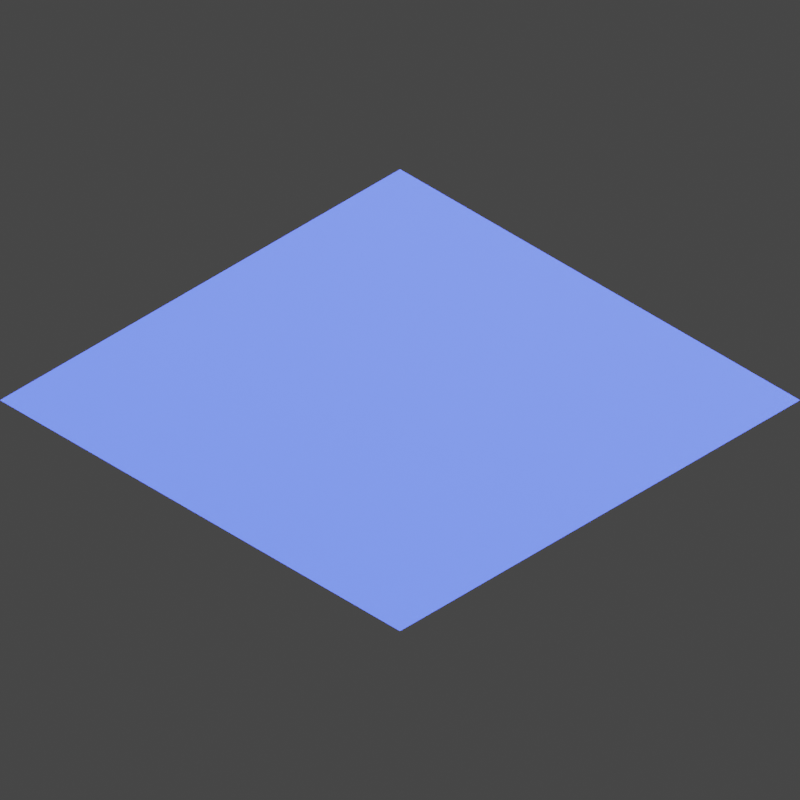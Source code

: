 # Source: test-scene.blend  (saved by Blender 2.91.10; exported with 4.5.12 LTS)
import bpy
from mathutils import Matrix  # noqa: F401  (used for matrix-valued properties, if any)

bpy.ops.wm.read_factory_settings(use_empty=True)
scene = bpy.context.scene
scene.name = 'Scene'

# ---- collections
col_collection = bpy.data.collections.new('Collection'); scene.collection.children.link(col_collection)

# ---- materials (node trees are filled in below, after node groups)
mat_material = bpy.data.materials.new('Material')
mat_material.alpha_threshold = 0.0
mat_material.use_transparent_shadow = False
mat_material.line_color = (0.0, 0.0, 0.0, 1.0)

# ---- material node trees
mat_material.use_nodes = True; mat_material.node_tree.nodes.clear()
_N = mat_material.node_tree.nodes; _L = mat_material.node_tree.links
n0 = _N.new('ShaderNodeOutputMaterial'); n0.name = 'Material Output'; n0.location = (300, 300)
n1 = _N.new('ShaderNodeBsdfPrincipled'); n1.name = 'Principled BSDF'; n1.location = (10, 300)
n1.distribution = 'GGX'
n1.subsurface_method = 'BURLEY'
n1.inputs[2].default_value = 0.4
n1.inputs[3].default_value = 1.45
n1.inputs[27].default_value = (0.0, 0.0, 0.0, 1.0)
n1.inputs[28].default_value = 1.0
_L.new(n1.outputs[0], n0.inputs[0])
n0.is_active_output = True

# ---- world
world_world = bpy.data.worlds.new('World'); scene.world = world_world
world_world.use_nodes = True; world_world.node_tree.nodes.clear()
_N = world_world.node_tree.nodes; _L = world_world.node_tree.links
n0 = _N.new('ShaderNodeOutputWorld'); n0.name = 'World Output'; n0.location = (300, 300)
n1 = _N.new('ShaderNodeBackground'); n1.name = 'Background'; n1.location = (10, 300)
n1.inputs[0].default_value = (0.05088, 0.05088, 0.05088, 1.0)
_L.new(n1.outputs[0], n0.inputs[0])
n0.is_active_output = True
world_world.color = (0.05088, 0.05088, 0.05088)
world_world.use_sun_shadow = False
world_world.sun_shadow_jitter_overblur = 0.0

# ---- cameras
cam_camera = bpy.data.cameras.new('Camera')
cam_camera.type = 'ORTHO'
cam_camera.clip_end = 100.0
cam_camera.ortho_scale = 1.414
cam_camera.show_limits = True

# ---- lights
light_light = bpy.data.lights.new('Light', 'POINT')
light_light.transmission_factor = 0.0
light_light.energy = 1000.0
light_light.shadow_soft_size = 0.1
light_light.shadow_maximum_resolution = 0.006
light_light.use_absolute_resolution = True
light_light_001 = bpy.data.lights.new('Light.001', 'SUN')
light_light_001.color = (0.03575, 0.09119, 1.0)
light_light_001.transmission_factor = 0.0
light_light_001.angle = 0.1993
light_light_001.energy = 20.0
light_light_001.shadow_soft_size = 0.1
light_light_001.shadow_cascade_max_distance = 1000.0

# ---- meshes
me_cube = bpy.data.meshes.new('Cube')
me_cube.from_pydata([(1.0, 1.0, 1.0), (1.0, 1.0, -1.0), (1.0, -1.0, 1.0), (1.0, -1.0, -1.0), (-1.0, 1.0, 1.0), (-1.0, 1.0, -1.0), (-1.0, -1.0, 1.0), (-1.0, -1.0, -1.0)], [], [(0, 4, 6, 2), (3, 2, 6, 7), (7, 6, 4, 5), (5, 1, 3, 7), (1, 0, 2, 3), (5, 4, 0, 1)])
_uv = me_cube.uv_layers.new(name='UVMap')
_uv.uv.foreach_set('vector', [0.625, 0.5, 0.875, 0.5, 0.875, 0.75, 0.625, 0.75, 0.375, 0.75, 0.625, 0.75, 0.625, 1.0, 0.375, 1.0, 0.375, 0.0, 0.625, 0.0, 0.625, 0.25, 0.375, 0.25, 0.125, 0.5, 0.375, 0.5, 0.375, 0.75, 0.125, 0.75, 0.375, 0.5, 0.625, 0.5, 0.625, 0.75, 0.375, 0.75, 0.375, 0.25, 0.625, 0.25, 0.625, 0.5, 0.375, 0.5])
me_cube.materials.append(mat_material)
me_cube.use_remesh_preserve_volume = False
me_cube.use_remesh_preserve_attributes = False
me_cube.use_mirror_vertex_groups = False
me_cube.update()
me_icosphere = bpy.data.meshes.new('Icosphere')
me_icosphere.from_pydata([(0.0, 0.0, -1.0), (0.7236, -0.5257, -0.4472), (-0.2764, -0.8506, -0.4472), (-0.8944, 0.0, -0.4472), (-0.2764, 0.8506, -0.4472), (0.7236, 0.5257, -0.4472), (0.2764, -0.8506, 0.4472), (-0.7236, -0.5257, 0.4472), (-0.7236, 0.5257, 0.4472), (0.2764, 0.8506, 0.4472), (0.8944, 0.0, 0.4472), (0.0, 0.0, 1.0), (-0.1625, -0.5, -0.8507), (0.4253, -0.309, -0.8507), (0.2629, -0.809, -0.5257), (0.8506, 0.0, -0.5257), (0.4253, 0.309, -0.8507), (-0.5257, 0.0, -0.8507), (-0.6882, -0.5, -0.5257), (-0.1625, 0.5, -0.8507), (-0.6882, 0.5, -0.5257), (0.2629, 0.809, -0.5257), (0.9511, -0.309, 0.0), (0.9511, 0.309, 0.0), (0.0, -1.0, 0.0), (0.5878, -0.809, 0.0), (-0.9511, -0.309, 0.0), (-0.5878, -0.809, 0.0), (-0.5878, 0.809, 0.0), (-0.9511, 0.309, 0.0), (0.5878, 0.809, 0.0), (0.0, 1.0, 0.0), (0.6882, -0.5, 0.5257), (-0.2629, -0.809, 0.5257), (-0.8506, 0.0, 0.5257), (-0.2629, 0.809, 0.5257), (0.6882, 0.5, 0.5257), (0.1625, -0.5, 0.8507), (0.5257, 0.0, 0.8507), (-0.4253, -0.309, 0.8507), (-0.4253, 0.309, 0.8507), (0.1625, 0.5, 0.8507)], [], [(0, 13, 12), (1, 13, 15), (0, 12, 17), (0, 17, 19), (0, 19, 16), (1, 15, 22), (2, 14, 24), (3, 18, 26), (4, 20, 28), (5, 21, 30), (1, 22, 25), (2, 24, 27), (3, 26, 29), (4, 28, 31), (5, 30, 23), (6, 32, 37), (7, 33, 39), (8, 34, 40), (9, 35, 41), (10, 36, 38), (38, 41, 11), (38, 36, 41), (36, 9, 41), (41, 40, 11), (41, 35, 40), (35, 8, 40), (40, 39, 11), (40, 34, 39), (34, 7, 39), (39, 37, 11), (39, 33, 37), (33, 6, 37), (37, 38, 11), (37, 32, 38), (32, 10, 38), (23, 36, 10), (23, 30, 36), (30, 9, 36), (31, 35, 9), (31, 28, 35), (28, 8, 35), (29, 34, 8), (29, 26, 34), (26, 7, 34), (27, 33, 7), (27, 24, 33), (24, 6, 33), (25, 32, 6), (25, 22, 32), (22, 10, 32), (30, 31, 9), (30, 21, 31), (21, 4, 31), (28, 29, 8), (28, 20, 29), (20, 3, 29), (26, 27, 7), (26, 18, 27), (18, 2, 27), (24, 25, 6), (24, 14, 25), (14, 1, 25), (22, 23, 10), (22, 15, 23), (15, 5, 23), (16, 21, 5), (16, 19, 21), (19, 4, 21), (19, 20, 4), (19, 17, 20), (17, 3, 20), (17, 18, 3), (17, 12, 18), (12, 2, 18), (15, 16, 5), (15, 13, 16), (13, 0, 16), (12, 14, 2), (12, 13, 14), (13, 1, 14)])
_uv = me_icosphere.uv_layers.new(name='UVMap')
_uv.uv.foreach_set('vector', [0.8182, 0.0, 0.7727, 0.07873, 0.8636, 0.07873, 0.7273, 0.1575, 0.6818, 0.07873, 0.6364, 0.1575, 0.09091, 0.0, 0.04545, 0.07873, 0.1364, 0.07873, 0.2727, 0.0, 0.2273, 0.07873, 0.3182, 0.07873, 0.4545, 0.0, 0.4091, 0.07873, 0.5, 0.07873, 0.7273, 0.1575, 0.6364, 0.1575, 0.6818, 0.2362, 0.9091, 0.1575, 0.8182, 0.1575, 0.8636, 0.2362, 0.1818, 0.1575, 0.09091, 0.1575, 0.1364, 0.2362, 0.3636, 0.1575, 0.2727, 0.1575, 0.3182, 0.2362, 0.5455, 0.1575, 0.4545, 0.1575, 0.5, 0.2362, 0.7273, 0.1575, 0.6818, 0.2362, 0.7727, 0.2362, 0.9091, 0.1575, 0.8636, 0.2362, 0.9545, 0.2362, 0.1818, 0.1575, 0.1364, 0.2362, 0.2273, 0.2362, 0.3636, 0.1575, 0.3182, 0.2362, 0.4091, 0.2362, 0.5455, 0.1575, 0.5, 0.2362, 0.5909, 0.2362, 0.8182, 0.3149, 0.7273, 0.3149, 0.7727, 0.3937, 1.0, 0.3149, 0.9091, 0.3149, 0.9545, 0.3937, 0.2727, 0.3149, 0.1818, 0.3149, 0.2273, 0.3937, 0.4545, 0.3149, 0.3636, 0.3149, 0.4091, 0.3937, 0.6364, 0.3149, 0.5455, 0.3149, 0.5909, 0.3937, 0.5909, 0.3937, 0.5, 0.3937, 0.5455, 0.4724, 0.5909, 0.3937, 0.5455, 0.3149, 0.5, 0.3937, 0.5455, 0.3149, 0.4545, 0.3149, 0.5, 0.3937, 0.4091, 0.3937, 0.3182, 0.3937, 0.3636, 0.4724, 0.4091, 0.3937, 0.3636, 0.3149, 0.3182, 0.3937, 0.3636, 0.3149, 0.2727, 0.3149, 0.3182, 0.3937, 0.2273, 0.3937, 0.1364, 0.3937, 0.1818, 0.4724, 0.2273, 0.3937, 0.1818, 0.3149, 0.1364, 0.3937, 0.1818, 0.3149, 0.09091, 0.3149, 0.1364, 0.3937, 0.9545, 0.3937, 0.8636, 0.3937, 0.9091, 0.4724, 0.9545, 0.3937, 0.9091, 0.3149, 0.8636, 0.3937, 0.9091, 0.3149, 0.8182, 0.3149, 0.8636, 0.3937, 0.7727, 0.3937, 0.6818, 0.3937, 0.7273, 0.4724, 0.7727, 0.3937, 0.7273, 0.3149, 0.6818, 0.3937, 0.7273, 0.3149, 0.6364, 0.3149, 0.6818, 0.3937, 0.5909, 0.2362, 0.5455, 0.3149, 0.6364, 0.3149, 0.5909, 0.2362, 0.5, 0.2362, 0.5455, 0.3149, 0.5, 0.2362, 0.4545, 0.3149, 0.5455, 0.3149, 0.4091, 0.2362, 0.3636, 0.3149, 0.4545, 0.3149, 0.4091, 0.2362, 0.3182, 0.2362, 0.3636, 0.3149, 0.3182, 0.2362, 0.2727, 0.3149, 0.3636, 0.3149, 0.2273, 0.2362, 0.1818, 0.3149, 0.2727, 0.3149, 0.2273, 0.2362, 0.1364, 0.2362, 0.1818, 0.3149, 0.1364, 0.2362, 0.09091, 0.3149, 0.1818, 0.3149, 0.9545, 0.2362, 0.9091, 0.3149, 1.0, 0.3149, 0.9545, 0.2362, 0.8636, 0.2362, 0.9091, 0.3149, 0.8636, 0.2362, 0.8182, 0.3149, 0.9091, 0.3149, 0.7727, 0.2362, 0.7273, 0.3149, 0.8182, 0.3149, 0.7727, 0.2362, 0.6818, 0.2362, 0.7273, 0.3149, 0.6818, 0.2362, 0.6364, 0.3149, 0.7273, 0.3149, 0.5, 0.2362, 0.4091, 0.2362, 0.4545, 0.3149, 0.5, 0.2362, 0.4545, 0.1575, 0.4091, 0.2362, 0.4545, 0.1575, 0.3636, 0.1575, 0.4091, 0.2362, 0.3182, 0.2362, 0.2273, 0.2362, 0.2727, 0.3149, 0.3182, 0.2362, 0.2727, 0.1575, 0.2273, 0.2362, 0.2727, 0.1575, 0.1818, 0.1575, 0.2273, 0.2362, 0.1364, 0.2362, 0.04545, 0.2362, 0.09091, 0.3149, 0.1364, 0.2362, 0.09091, 0.1575, 0.04545, 0.2362, 0.09091, 0.1575, 0.0, 0.1575, 0.04545, 0.2362, 0.8636, 0.2362, 0.7727, 0.2362, 0.8182, 0.3149, 0.8636, 0.2362, 0.8182, 0.1575, 0.7727, 0.2362, 0.8182, 0.1575, 0.7273, 0.1575, 0.7727, 0.2362, 0.6818, 0.2362, 0.5909, 0.2362, 0.6364, 0.3149, 0.6818, 0.2362, 0.6364, 0.1575, 0.5909, 0.2362, 0.6364, 0.1575, 0.5455, 0.1575, 0.5909, 0.2362, 0.5, 0.07873, 0.4545, 0.1575, 0.5455, 0.1575, 0.5, 0.07873, 0.4091, 0.07873, 0.4545, 0.1575, 0.4091, 0.07873, 0.3636, 0.1575, 0.4545, 0.1575, 0.3182, 0.07873, 0.2727, 0.1575, 0.3636, 0.1575, 0.3182, 0.07873, 0.2273, 0.07873, 0.2727, 0.1575, 0.2273, 0.07873, 0.1818, 0.1575, 0.2727, 0.1575, 0.1364, 0.07873, 0.09091, 0.1575, 0.1818, 0.1575, 0.1364, 0.07873, 0.04545, 0.07873, 0.09091, 0.1575, 0.04545, 0.07873, 0.0, 0.1575, 0.09091, 0.1575, 0.6364, 0.1575, 0.5909, 0.07873, 0.5455, 0.1575, 0.6364, 0.1575, 0.6818, 0.07873, 0.5909, 0.07873, 0.6818, 0.07873, 0.6364, 0.0, 0.5909, 0.07873, 0.8636, 0.07873, 0.8182, 0.1575, 0.9091, 0.1575, 0.8636, 0.07873, 0.7727, 0.07873, 0.8182, 0.1575, 0.7727, 0.07873, 0.7273, 0.1575, 0.8182, 0.1575])
me_icosphere.use_remesh_fix_poles = True
me_icosphere.use_remesh_preserve_attributes = False
me_icosphere.use_mirror_vertex_groups = False
me_icosphere.update()
me_cube_001 = bpy.data.meshes.new('Cube.001')
me_cube_001.from_pydata([(0.0, 0.0, 0.0), (0.0, 2.0, 0.0), (2.0, 2.0, 2.0), (2.0, 0.0, 0.0), (2.0, 2.0, 0.0), (0.0, 0.0, 2.0), (2.0, 0.0, 2.0), (0.0, 2.0, 2.0), (1.0, 2.0, 1.392), (1.0, 0.0, 1.392)], [], [(0, 5, 7, 1), (5, 0, 3, 6, 9), (4, 2, 6, 3), (1, 4, 3, 0), (4, 1, 7, 8, 2), (7, 5, 9, 8), (8, 9, 6, 2)])
_uv = me_cube_001.uv_layers.new(name='UVMap')
_uv.uv.foreach_set('vector', [0.375, 0.0, 0.625, 0.0, 0.625, 0.25, 0.375, 0.25, 0.625, 0.0, 0.375, 0.0, 0.375, 0.75, 0.0, 0.0, 0.0, 0.0, 0.375, 0.5, 0.625, 0.5, 0.625, 0.75, 0.375, 0.75, 0.125, 0.5, 0.375, 0.5, 0.375, 0.75, 0.125, 0.75, 0.375, 0.5, 0.375, 0.25, 0.625, 0.25, 0.0, 0.0, 0.625, 0.5, 0.625, 0.25, 0.625, 0.0, 0.0, 0.0, 0.0, 0.0, 0.0, 0.0, 0.0, 0.0, 0.0, 0.0, 0.625, 0.5])
me_cube_001.use_remesh_fix_poles = True
me_cube_001.use_remesh_preserve_attributes = False
me_cube_001.use_mirror_vertex_groups = False
me_cube_001.update()
me_cube_002 = bpy.data.meshes.new('Cube.002')
me_cube_002.from_pydata([(0.0, 0.0, 0.0), (0.0, 0.0, 2.0), (0.0, 2.0, 0.0), (0.0, 2.0, 2.0), (2.0, 0.0, 0.0), (2.0, 0.0, 2.0), (2.0, 2.0, 0.0), (2.0, 2.0, 2.0)], [], [(0, 1, 3, 2), (2, 3, 7, 6), (6, 7, 5, 4), (4, 5, 1, 0), (2, 6, 4, 0), (7, 3, 1, 5)])
_uv = me_cube_002.uv_layers.new(name='UVMap')
_uv.uv.foreach_set('vector', [0.375, 0.0, 0.625, 0.0, 0.625, 0.25, 0.375, 0.25, 0.375, 0.25, 0.625, 0.25, 0.625, 0.5, 0.375, 0.5, 0.375, 0.5, 0.625, 0.5, 0.625, 0.75, 0.375, 0.75, 0.375, 0.75, 0.625, 0.75, 0.625, 1.0, 0.375, 1.0, 0.125, 0.5, 0.375, 0.5, 0.375, 0.75, 0.125, 0.75, 0.625, 0.5, 0.875, 0.5, 0.875, 0.75, 0.625, 0.75])
me_cube_002.use_remesh_fix_poles = True
me_cube_002.use_remesh_preserve_attributes = False
me_cube_002.use_mirror_vertex_groups = False
me_cube_002.update()
me_cube_003 = bpy.data.meshes.new('Cube.003')
me_cube_003.from_pydata([(0.0, 0.0, 0.0), (0.0, 0.0, 2.0), (0.0, 2.0, 0.0), (0.0, 2.0, 2.0), (2.0, 0.0, 0.0), (2.0, 0.0, 2.0), (2.0, 2.0, 0.0), (2.0, 2.0, 2.0)], [], [(0, 1, 3, 2), (2, 3, 7, 6), (6, 7, 5, 4), (4, 5, 1, 0), (2, 6, 4, 0), (7, 3, 1, 5)])
_uv = me_cube_003.uv_layers.new(name='UVMap')
_uv.uv.foreach_set('vector', [0.375, 0.0, 0.625, 0.0, 0.625, 0.25, 0.375, 0.25, 0.375, 0.25, 0.625, 0.25, 0.625, 0.5, 0.375, 0.5, 0.375, 0.5, 0.625, 0.5, 0.625, 0.75, 0.375, 0.75, 0.375, 0.75, 0.625, 0.75, 0.625, 1.0, 0.375, 1.0, 0.125, 0.5, 0.375, 0.5, 0.375, 0.75, 0.125, 0.75, 0.625, 0.5, 0.875, 0.5, 0.875, 0.75, 0.625, 0.75])
me_cube_003.use_remesh_fix_poles = True
me_cube_003.use_remesh_preserve_attributes = False
me_cube_003.use_mirror_vertex_groups = False
me_cube_003.update()
me_cube_004 = bpy.data.meshes.new('Cube.004')
me_cube_004.from_pydata([(0.4663, 0.3014, 1.0), (0.4663, 0.3014, -1.0), (0.5115, -0.5739, 1.0), (0.5115, -0.5739, -1.0), (-0.4889, 1.136, 1.0), (-0.4889, 1.136, -1.0), (-0.4889, -0.8637, 1.0), (-0.4889, -0.8637, -1.0)], [], [(0, 4, 6, 2), (3, 2, 6, 7), (7, 6, 4, 5), (5, 1, 3, 7), (1, 0, 2, 3), (5, 4, 0, 1)])
_uv = me_cube_004.uv_layers.new(name='UVMap')
_uv.uv.foreach_set('vector', [0.625, 0.5, 0.875, 0.5, 0.875, 0.75, 0.625, 0.75, 0.375, 0.75, 0.625, 0.75, 0.625, 1.0, 0.375, 1.0, 0.375, 0.0, 0.625, 0.0, 0.625, 0.25, 0.375, 0.25, 0.125, 0.5, 0.375, 0.5, 0.375, 0.75, 0.125, 0.75, 0.375, 0.5, 0.625, 0.5, 0.625, 0.75, 0.375, 0.75, 0.375, 0.25, 0.625, 0.25, 0.625, 0.5, 0.375, 0.5])
me_cube_004.materials.append(mat_material)
me_cube_004.use_remesh_preserve_volume = False
me_cube_004.use_remesh_preserve_attributes = False
me_cube_004.use_mirror_vertex_groups = False
me_cube_004.update()
me_cube_005 = bpy.data.meshes.new('Cube.005')
me_cube_005.from_pydata([(-0.3333, -0.5251, 1.0), (-0.3333, -0.5251, -1.0), (1.0, -1.0, 1.0), (1.0, -1.0, -1.0), (-1.0, 1.0, 1.0), (-1.0, 1.0, -1.0), (-1.0, -1.0, 1.0), (-1.0, -1.0, -1.0)], [], [(0, 4, 6, 2), (3, 2, 6, 7), (7, 6, 4, 5), (5, 1, 3, 7), (1, 0, 2, 3), (5, 4, 0, 1)])
_uv = me_cube_005.uv_layers.new(name='UVMap')
_uv.uv.foreach_set('vector', [0.625, 0.5, 0.875, 0.5, 0.875, 0.75, 0.625, 0.75, 0.375, 0.75, 0.625, 0.75, 0.625, 1.0, 0.375, 1.0, 0.375, 0.0, 0.625, 0.0, 0.625, 0.25, 0.375, 0.25, 0.125, 0.5, 0.375, 0.5, 0.375, 0.75, 0.125, 0.75, 0.375, 0.5, 0.625, 0.5, 0.625, 0.75, 0.375, 0.75, 0.375, 0.25, 0.625, 0.25, 0.625, 0.5, 0.375, 0.5])
me_cube_005.materials.append(mat_material)
me_cube_005.use_remesh_preserve_volume = False
me_cube_005.use_remesh_preserve_attributes = False
me_cube_005.use_mirror_vertex_groups = False
me_cube_005.update()
me_plane = bpy.data.meshes.new('Plane')
me_plane.from_pydata([(-1.0, -1.0, 0.0), (1.0, -1.0, 0.0), (-1.0, 1.0, 0.0), (1.0, 1.0, 0.0)], [], [(0, 1, 3, 2)])
_uv = me_plane.uv_layers.new(name='UVMap')
_uv.uv.foreach_set('vector', [0.0, 0.0, 1.0, 0.0, 1.0, 1.0, 0.0, 1.0])
me_plane.use_remesh_fix_poles = True
me_plane.use_remesh_preserve_attributes = False
me_plane.use_mirror_vertex_groups = False
me_plane.update()
me_plane_001 = bpy.data.meshes.new('Plane.001')
me_plane_001.from_pydata([(-1.0, -1.0, 0.0), (1.0, -1.0, 0.0), (-1.0, 1.0, 0.0), (1.0, 1.0, 0.0)], [], [(0, 1, 3, 2)])
_uv = me_plane_001.uv_layers.new(name='UVMap')
_uv.uv.foreach_set('vector', [0.0, 0.0, 1.0, 0.0, 1.0, 1.0, 0.0, 1.0])
me_plane_001.use_remesh_fix_poles = True
me_plane_001.use_remesh_preserve_attributes = False
me_plane_001.use_mirror_vertex_groups = False
me_plane_001.update()
me_plane_002 = bpy.data.meshes.new('Plane.002')
me_plane_002.from_pydata([(-1.0, -1.0, 0.0), (1.0, -1.0, 0.0), (-1.0, 1.0, 0.0), (1.0, 1.0, 0.0)], [], [(0, 1, 3, 2)])
_uv = me_plane_002.uv_layers.new(name='UVMap')
_uv.uv.foreach_set('vector', [0.0, 0.0, 1.0, 0.0, 1.0, 1.0, 0.0, 1.0])
me_plane_002.use_remesh_fix_poles = True
me_plane_002.use_remesh_preserve_attributes = False
me_plane_002.use_mirror_vertex_groups = False
me_plane_002.update()

# ---- objects
ob_cube = bpy.data.objects.new('Cube', me_cube)
ob_light = bpy.data.objects.new('Light', light_light)
ob_iso_camera = bpy.data.objects.new('iso-camera', cam_camera)
ob_icosphere = bpy.data.objects.new('Icosphere', me_icosphere)
ob_wall_003 = bpy.data.objects.new('wall.003', me_cube_001)
ob_wall_001 = bpy.data.objects.new('wall.001', me_cube_002)
ob_wall_002 = bpy.data.objects.new('wall.002', me_cube_003)
ob_wall_weird = bpy.data.objects.new('wall.weird', me_cube_004)
ob_wall_concave = bpy.data.objects.new('wall.concave', me_cube_005)
ob_light_001 = bpy.data.objects.new('Light.001', light_light_001)
ob_wall_floortile1x1 = bpy.data.objects.new('wall.floorTile1x1', me_plane)
ob_wall_floortile2x2 = bpy.data.objects.new('wall.floorTile2x2', me_plane_001)
ob_wall_floortile4x1 = bpy.data.objects.new('wall.floorTile4x1', me_plane_002)
ob_empty = bpy.data.objects.new('Empty', None)
ob_empty_001 = bpy.data.objects.new('Empty.001', None)

# ---- transforms, parenting, visibility, modifiers, constraints
ob_cube.location = (3.561, -2.308, 0.8135)
ob_cube.lock_rotations_4d = False
ob_cube.empty_display_type = 'ARROWS'
ob_cube.lineart.crease_threshold = 0.0
ob_light.location = (4.076, 1.005, 5.904)
ob_light.rotation_euler = (0.6503, 0.05522, 1.866)
ob_light.lock_rotations_4d = False
ob_light.empty_display_type = 'ARROWS'
ob_light.color = (0.0, 0.0, 0.0, 0.0)
ob_light.lineart.crease_threshold = 0.0
ob_iso_camera.location = (7.468, -9.468, 0.9684)
ob_iso_camera.rotation_euler = (0.9553, 1.255e-07, 0.7854)
ob_iso_camera.lock_rotations_4d = False
ob_iso_camera.empty_display_type = 'ARROWS'
ob_iso_camera.color = (0.0, 0.0, 0.0, 0.0)
ob_iso_camera.display_type = 'WIRE'
ob_iso_camera.lineart.crease_threshold = 0.0
ob_icosphere.location = (3.259, -2.319, 2.753)
ob_icosphere.lineart.crease_threshold = 0.0
ob_wall_003.location = (6.0, 0.0, 0.0)
ob_wall_003.scale = (2.0, 0.5, 2.0)
ob_wall_003.lineart.crease_threshold = 0.0
ob_wall_001.location = (0.0, 0.0, 0.0)
ob_wall_001.scale = (2.0, 0.5, 2.0)
ob_wall_001.lineart.crease_threshold = 0.0
ob_wall_002.location = (0.0, -4.0, 0.0)
ob_wall_002.rotation_euler = (0.0, -0.0, 1.571)
ob_wall_002.scale = (2.0, 0.5, 2.0)
ob_wall_002.lineart.crease_threshold = 0.0
ob_wall_weird.location = (2.834, -5.709, 0.8135)
ob_wall_weird.rotation_euler = (0.0, -0.0, -0.4628)
ob_wall_weird.lock_rotations_4d = False
ob_wall_weird.empty_display_type = 'ARROWS'
ob_wall_weird.lineart.crease_threshold = 0.0
ob_wall_concave.location = (7.831, -3.267, 0.8135)
ob_wall_concave.lock_rotations_4d = False
ob_wall_concave.empty_display_type = 'ARROWS'
ob_wall_concave.lineart.crease_threshold = 0.0
ob_light_001.location = (-1.415, -12.78, 6.416)
ob_light_001.rotation_euler = (-0.3814, -1.096, 1.627)
ob_light_001.lock_rotations_4d = False
ob_light_001.empty_display_type = 'ARROWS'
ob_light_001.color = (0.0, 0.0, 0.0, 0.0)
ob_light_001.lineart.crease_threshold = 0.0
ob_wall_floortile1x1.location = (6.5, -8.5, 0.0)
ob_wall_floortile1x1.scale = (0.5, 0.5, 1.0)
ob_wall_floortile1x1.lineart.crease_threshold = 0.0
ob_wall_floortile2x2.location = (2.0, -10.0, 1.192e-07)
ob_wall_floortile2x2.lineart.crease_threshold = 0.0
ob_wall_floortile4x1.location = (10.0, -7.5, 1.192e-07)
ob_wall_floortile4x1.scale = (2.0, 0.5, 1.0)
ob_wall_floortile4x1.lineart.crease_threshold = 0.0
ob_empty.location = (4.095, -7.839, 5.96e-08)
ob_empty.empty_display_type = 'ARROWS'
ob_empty.lineart.crease_threshold = 0.0
ob_empty_001.location = (5.134, -8.134, 0.0)
ob_empty_001.empty_display_type = 'ARROWS'
ob_empty_001.lineart.crease_threshold = 0.0

# ---- collection membership
col_collection.objects.link(ob_cube)
col_collection.objects.link(ob_light)
col_collection.objects.link(ob_iso_camera)
col_collection.objects.link(ob_icosphere)
col_collection.objects.link(ob_wall_003)
col_collection.objects.link(ob_wall_001)
col_collection.objects.link(ob_wall_002)
col_collection.objects.link(ob_wall_weird)
col_collection.objects.link(ob_wall_concave)
col_collection.objects.link(ob_light_001)
col_collection.objects.link(ob_wall_floortile1x1)
col_collection.objects.link(ob_wall_floortile2x2)
col_collection.objects.link(ob_wall_floortile4x1)
col_collection.objects.link(ob_empty)
col_collection.objects.link(ob_empty_001)

# ---- scene / render settings (as saved in the file)
scene.camera = ob_iso_camera
scene.frame_start = 1; scene.frame_end = 250; scene.frame_set(0)
scene.render.engine = 'BLENDER_EEVEE_NEXT'
scene.render.resolution_x = 1724
scene.render.resolution_y = 1724
scene.render.film_transparent = True
scene.cycles.use_denoising = False
scene.cycles.samples = 128
scene.cycles.sampling_pattern = 'TABULATED_SOBOL'
scene.cycles.use_adaptive_sampling = False
scene.cycles.use_light_tree = False
scene.view_settings.view_transform = 'Filmic'
bpy.context.view_layer.update()
